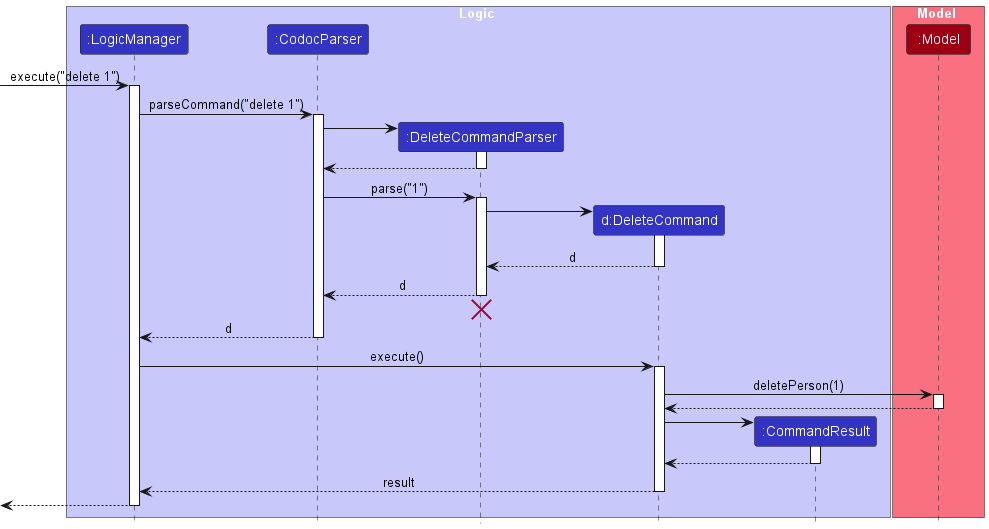

The diagram above was rendered by PlantUML. Its source (embedded in the PNG):
@startuml
!include style.puml

box Logic LOGIC_COLOR_T1
participant ":LogicManager" as LogicManager LOGIC_COLOR
participant ":CodocParser" as CodocParser LOGIC_COLOR
participant ":DeleteCommandParser" as DeleteCommandParser LOGIC_COLOR
participant "d:DeleteCommand" as DeleteCommand LOGIC_COLOR
participant ":CommandResult" as CommandResult LOGIC_COLOR
end box

box Model MODEL_COLOR_T1
participant ":Model" as Model MODEL_COLOR
end box

[-> LogicManager : execute("delete 1")
activate LogicManager

LogicManager -> CodocParser : parseCommand("delete 1")
activate CodocParser

create DeleteCommandParser
CodocParser -> DeleteCommandParser
activate DeleteCommandParser

DeleteCommandParser --> CodocParser
deactivate DeleteCommandParser

CodocParser -> DeleteCommandParser : parse("1")
activate DeleteCommandParser

create DeleteCommand
DeleteCommandParser -> DeleteCommand
activate DeleteCommand

DeleteCommand --> DeleteCommandParser : d
deactivate DeleteCommand

DeleteCommandParser --> CodocParser : d
deactivate DeleteCommandParser
'Hidden arrow to position the destroy marker below the end of the activation bar.
DeleteCommandParser -[hidden]-> CodocParser
destroy DeleteCommandParser

CodocParser --> LogicManager : d
deactivate CodocParser

LogicManager -> DeleteCommand : execute()
activate DeleteCommand

DeleteCommand -> Model : deletePerson(1)
activate Model

Model --> DeleteCommand
deactivate Model

create CommandResult
DeleteCommand -> CommandResult
activate CommandResult

CommandResult --> DeleteCommand
deactivate CommandResult

DeleteCommand --> LogicManager : result
deactivate DeleteCommand

[<--LogicManager
deactivate LogicManager
@enduml